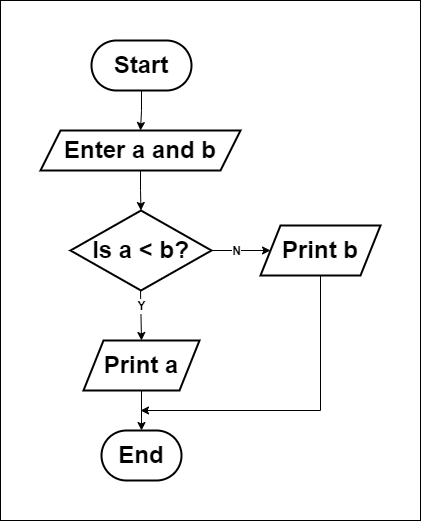

The diagram above was exported from draw.io. Its source (the exported page's mxGraphModel, read from the mxfile embedded in the PNG):
<mxGraphModel dx="540" dy="540" grid="1" gridSize="10" guides="1" tooltips="1" connect="1" arrows="1" fold="1" page="1" pageScale="1" pageWidth="827" pageHeight="1169" math="0" shadow="0">
  <root>
    <mxCell id="0" />
    <mxCell id="1" parent="0" />
    <mxCell id="2" value="" style="rounded=0;whiteSpace=wrap;html=1;strokeColor=default;fillColor=default;movable=1;resizable=1;rotatable=1;deletable=1;editable=1;locked=0;connectable=1;" parent="1" vertex="1">
      <mxGeometry x="1100" y="280" width="420" height="520" as="geometry" />
    </mxCell>
    <mxCell id="IJmXjw1ShNEismxhBZoX-8" style="edgeStyle=orthogonalEdgeStyle;rounded=0;orthogonalLoop=1;jettySize=auto;html=1;exitX=0.5;exitY=1;exitDx=0;exitDy=0;entryX=0.5;entryY=0;entryDx=0;entryDy=0;" parent="1" source="IJmXjw1ShNEismxhBZoX-3" target="IJmXjw1ShNEismxhBZoX-4" edge="1">
      <mxGeometry relative="1" as="geometry" />
    </mxCell>
    <mxCell id="IJmXjw1ShNEismxhBZoX-3" value="&lt;b&gt;&lt;font style=&quot;font-size: 24px;&quot;&gt;Start&lt;/font&gt;&lt;/b&gt;" style="rounded=1;whiteSpace=wrap;html=1;arcSize=50;strokeWidth=2;" parent="1" vertex="1">
      <mxGeometry x="1191" y="320" width="100" height="50" as="geometry" />
    </mxCell>
    <mxCell id="IJmXjw1ShNEismxhBZoX-9" style="edgeStyle=orthogonalEdgeStyle;rounded=0;orthogonalLoop=1;jettySize=auto;html=1;exitX=0.5;exitY=1;exitDx=0;exitDy=0;entryX=0.5;entryY=0;entryDx=0;entryDy=0;" parent="1" source="IJmXjw1ShNEismxhBZoX-4" target="lcP_tkz22S2U3AyWu_y0-2" edge="1">
      <mxGeometry relative="1" as="geometry" />
    </mxCell>
    <mxCell id="IJmXjw1ShNEismxhBZoX-4" value="&lt;b&gt;&lt;font style=&quot;font-size: 24px;&quot;&gt;&lt;font style=&quot;&quot;&gt;En&lt;/font&gt;ter a and b&lt;/font&gt;&lt;/b&gt;" style="shape=parallelogram;perimeter=parallelogramPerimeter;whiteSpace=wrap;html=1;fixedSize=1;align=center;strokeWidth=2;" parent="1" vertex="1">
      <mxGeometry x="1140" y="410" width="200" height="40" as="geometry" />
    </mxCell>
    <mxCell id="IJmXjw1ShNEismxhBZoX-10" style="edgeStyle=orthogonalEdgeStyle;rounded=0;orthogonalLoop=1;jettySize=auto;html=1;exitX=0.5;exitY=1;exitDx=0;exitDy=0;entryX=0.5;entryY=0;entryDx=0;entryDy=0;" parent="1" target="IJmXjw1ShNEismxhBZoX-6" edge="1">
      <mxGeometry relative="1" as="geometry">
        <mxPoint x="1240" y="570" as="sourcePoint" />
        <mxPoint x="1240.5" y="620" as="targetPoint" />
      </mxGeometry>
    </mxCell>
    <mxCell id="lcP_tkz22S2U3AyWu_y0-7" value="&lt;b&gt;&lt;font style=&quot;font-size: 12px;&quot;&gt;Y&lt;/font&gt;&lt;/b&gt;" style="edgeLabel;html=1;align=center;verticalAlign=middle;resizable=0;points=[];" vertex="1" connectable="0" parent="IJmXjw1ShNEismxhBZoX-10">
      <mxGeometry x="-0.3035" relative="1" as="geometry">
        <mxPoint y="-3" as="offset" />
      </mxGeometry>
    </mxCell>
    <mxCell id="IJmXjw1ShNEismxhBZoX-11" style="edgeStyle=orthogonalEdgeStyle;rounded=0;orthogonalLoop=1;jettySize=auto;html=1;exitX=0.5;exitY=1;exitDx=0;exitDy=0;entryX=0.5;entryY=0;entryDx=0;entryDy=0;" parent="1" source="IJmXjw1ShNEismxhBZoX-6" target="IJmXjw1ShNEismxhBZoX-7" edge="1">
      <mxGeometry relative="1" as="geometry" />
    </mxCell>
    <mxCell id="IJmXjw1ShNEismxhBZoX-6" value="&lt;span style=&quot;font-size: 24px;&quot;&gt;&lt;b&gt;Print a&lt;/b&gt;&lt;/span&gt;" style="shape=parallelogram;perimeter=parallelogramPerimeter;whiteSpace=wrap;html=1;fixedSize=1;align=center;strokeWidth=2;" parent="1" vertex="1">
      <mxGeometry x="1183" y="620" width="116" height="50" as="geometry" />
    </mxCell>
    <mxCell id="IJmXjw1ShNEismxhBZoX-7" value="&lt;span style=&quot;font-size: 24px;&quot;&gt;&lt;b&gt;End&lt;/b&gt;&lt;/span&gt;" style="rounded=1;whiteSpace=wrap;html=1;arcSize=50;strokeWidth=2;" parent="1" vertex="1">
      <mxGeometry x="1201" y="710" width="80" height="50" as="geometry" />
    </mxCell>
    <mxCell id="lcP_tkz22S2U3AyWu_y0-4" style="edgeStyle=orthogonalEdgeStyle;rounded=0;orthogonalLoop=1;jettySize=auto;html=1;exitX=1;exitY=0.5;exitDx=0;exitDy=0;entryX=0;entryY=0.5;entryDx=0;entryDy=0;" edge="1" parent="1" source="lcP_tkz22S2U3AyWu_y0-2" target="lcP_tkz22S2U3AyWu_y0-3">
      <mxGeometry relative="1" as="geometry" />
    </mxCell>
    <mxCell id="lcP_tkz22S2U3AyWu_y0-5" value="&lt;b&gt;&lt;font style=&quot;font-size: 12px;&quot;&gt;N&lt;/font&gt;&lt;/b&gt;" style="edgeLabel;html=1;align=center;verticalAlign=middle;resizable=0;points=[];" vertex="1" connectable="0" parent="lcP_tkz22S2U3AyWu_y0-4">
      <mxGeometry x="-0.2768" y="1" relative="1" as="geometry">
        <mxPoint x="3" y="1" as="offset" />
      </mxGeometry>
    </mxCell>
    <mxCell id="lcP_tkz22S2U3AyWu_y0-2" value="&lt;b&gt;&lt;font style=&quot;font-size: 24px;&quot;&gt;Is a &amp;lt; b?&lt;/font&gt;&lt;/b&gt;" style="rhombus;whiteSpace=wrap;html=1;strokeWidth=2;align=center;" vertex="1" parent="1">
      <mxGeometry x="1170" y="490" width="141" height="80" as="geometry" />
    </mxCell>
    <mxCell id="lcP_tkz22S2U3AyWu_y0-10" style="edgeStyle=orthogonalEdgeStyle;rounded=0;orthogonalLoop=1;jettySize=auto;html=1;exitX=0.5;exitY=1;exitDx=0;exitDy=0;" edge="1" parent="1" source="lcP_tkz22S2U3AyWu_y0-3">
      <mxGeometry relative="1" as="geometry">
        <mxPoint x="1240" y="690" as="targetPoint" />
        <Array as="points">
          <mxPoint x="1420" y="690" />
        </Array>
      </mxGeometry>
    </mxCell>
    <mxCell id="lcP_tkz22S2U3AyWu_y0-3" value="&lt;span style=&quot;font-size: 24px;&quot;&gt;&lt;b&gt;Print b&lt;/b&gt;&lt;/span&gt;" style="shape=parallelogram;perimeter=parallelogramPerimeter;whiteSpace=wrap;html=1;fixedSize=1;align=center;strokeWidth=2;" vertex="1" parent="1">
      <mxGeometry x="1360" y="505" width="120" height="50" as="geometry" />
    </mxCell>
  </root>
</mxGraphModel>